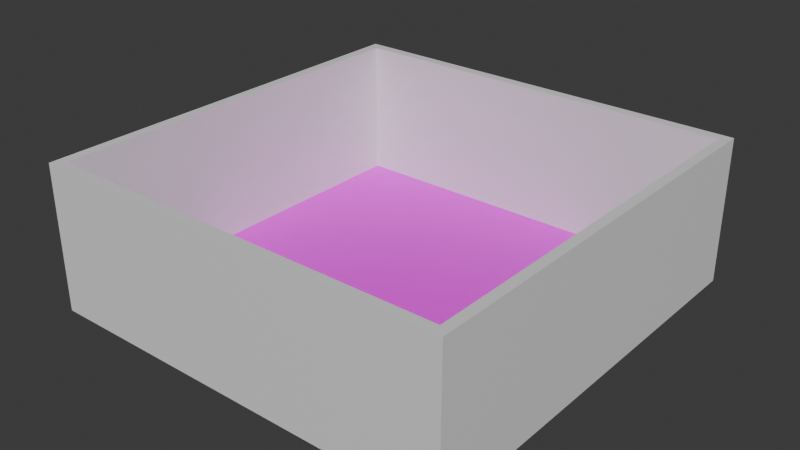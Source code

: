 # Source: Level.blend  (saved by Blender 5.1.29; exported with 4.5.12 LTS)
import bpy
from mathutils import Matrix  # noqa: F401  (used for matrix-valued properties, if any)

bpy.ops.wm.read_factory_settings(use_empty=True)
scene = bpy.context.scene
scene.name = 'Scene'

# ---- collections
col_collection = bpy.data.collections.new('Collection'); scene.collection.children.link(col_collection)

# ---- images (referenced by path relative to the original .blend; pixels are not part of the script)
import os
ASSET_DIR = os.environ.get("B2B_ASSET_DIR", "")  # directory of the original .blend (textures are referenced by path, not embedded)
HERE = os.path.dirname(os.path.abspath(__file__))  # packed textures are extracted next to this script under _unpacked/

def load_image(name, relpath, width, height, colorspace="sRGB"):
    """Load a texture the original file referenced (path relative to the .blend, or extracted next to this script)."""
    p = next((c for c in (os.path.join(HERE, relpath), os.path.join(ASSET_DIR, relpath)) if relpath and os.path.exists(c)), "")
    if p:
        img = bpy.data.images.load(p, check_existing=True)
        img.name = name
    else:  # same state as the original file: an image datablock whose file is absent (Cycles renders it pink)
        img = bpy.data.images.new(name, width, height)
        img.source = "FILE"
        img.filepath = "//" + (relpath or name)
    img.colorspace_settings.name = colorspace
    return img
img_texture_06_png = load_image('texture_06.png', 'texture_06.png', 1024, 1024, 'sRGB')

# ---- materials (node trees are filled in below, after node groups)
mat_white_texture = bpy.data.materials.new('White Texture')
mat_material = bpy.data.materials.new('Material')

# ---- material node trees
mat_white_texture.use_nodes = True; mat_white_texture.node_tree.nodes.clear()
_N = mat_white_texture.node_tree.nodes; _L = mat_white_texture.node_tree.links
n0 = _N.new('ShaderNodeBsdfPrincipled'); n0.name = 'Principled BSDF'; n0.location = (-205, 161)
n1 = _N.new('ShaderNodeOutputMaterial'); n1.name = 'Material Output'; n1.location = (110, 99)
_L.new(n0.outputs[0], n1.inputs[0])
n1.is_active_output = True
mat_material.use_nodes = True; mat_material.node_tree.nodes.clear()
_N = mat_material.node_tree.nodes; _L = mat_material.node_tree.links
n0 = _N.new('ShaderNodeBsdfPrincipled'); n0.name = 'Principled BSDF'; n0.location = (-144, 129)
n1 = _N.new('ShaderNodeOutputMaterial'); n1.name = 'Material Output'; n1.location = (144, 82)
n2 = _N.new('ShaderNodeTexImage'); n2.name = 'Image Texture'; n2.location = (-431, 168)
n2.image = img_texture_06_png
_L.new(n0.outputs[0], n1.inputs[0])
_L.new(n2.outputs[0], n0.inputs[0])
n1.is_active_output = True

# ---- world
world_world = bpy.data.worlds.new('World'); scene.world = world_world
world_world.use_nodes = True; world_world.node_tree.nodes.clear()
_N = world_world.node_tree.nodes; _L = world_world.node_tree.links
n0 = _N.new('ShaderNodeOutputWorld'); n0.name = 'World Output'; n0.location = (200, 100)
n1 = _N.new('ShaderNodeBackground'); n1.name = 'Background'; n1.location = (-200, 100)
n1.inputs[0].default_value = (0.05088, 0.05088, 0.05088, 1.0)
_L.new(n1.outputs[0], n0.inputs[0])
n0.is_active_output = True
world_world.color = (0.05088, 0.05088, 0.05088)
world_world.sun_shadow_jitter_overblur = 0.0

# ---- meshes
me_cube_001 = bpy.data.meshes.new('Cube.001')
me_cube_001.from_pydata([(-20.0, -20.0, 0.5), (-20.0, 20.0, 0.5), (20.0, -20.0, 0.5), (20.0, 20.0, 0.5), (-21.0, 21.0, -0.0125), (-21.0, -21.0, -0.0125), (21.0, 21.0, -0.0125), (21.0, -21.0, -0.0125), (21.0, 21.0, 14.51), (20.0, 20.0, 14.5), (-20.0, -20.0, 14.5), (-20.0, 20.0, 14.5), (20.0, -20.0, 14.5), (21.0, -21.0, 14.51), (-21.0, -21.0, 14.51), (-21.0, 21.0, 14.51)], [], [(0, 1, 11, 10), (5, 14, 15, 4), (11, 9, 8, 15, 14, 10), (3, 1, 0, 2), (6, 8, 13, 7), (4, 15, 8, 6), (3, 2, 12, 9), (6, 7, 5, 4), (12, 10, 14, 13, 8, 9), (2, 0, 10, 12), (1, 3, 9, 11), (7, 13, 14, 5)])
me_cube_001.polygons.foreach_set('material_index', [0, 0, 0, 1, 0, 0, 0, 0, 0, 0, 0, 0])
_uv = me_cube_001.uv_layers.new(name='UVMap')
_uv.uv.foreach_set('vector', [2.5, 2.5, 2.5, -1.5, 0.75, 0.5, 0.75, 0.75, 0.25, 0.0, 0.5, 0.0, 0.5, 0.25, 0.25, 0.25, 0.75, 0.5, 0.5, 0.5, 0.5, 0.5, 0.75, 0.5, 0.75, 0.75, 0.75, 0.75, -1.5, -1.5, 2.5, -1.5, 2.5, 2.5, -1.5, 2.5, 0.25, 0.5, 0.5, 0.5, 0.5, 0.75, 0.25, 0.75, 0.25, 0.25, 0.5, 0.25, 0.5, 0.5, 0.25, 0.5, -1.5, -1.5, -1.5, 2.5, 0.5, 0.75, 0.5, 0.5, 0.25, 0.5, 0.25, 0.75, 0.0, 0.75, 0.0, 0.5, 0.5, 0.75, 0.75, 0.75, 0.75, 0.75, 0.5, 0.75, 0.5, 0.5, 0.5, 0.5, -1.5, 2.5, 2.5, 2.5, 0.75, 0.75, 0.5, 0.75, 2.5, -1.5, -1.5, -1.5, 0.5, 0.5, 0.75, 0.5, 0.25, 0.75, 0.5, 0.75, 0.5, 1.0, 0.25, 1.0])
me_cube_001.materials.append(mat_white_texture)
me_cube_001.materials.append(mat_material)
me_cube_001.update()

# ---- objects
ob_cube_col = bpy.data.objects.new('Cube-col', me_cube_001)

# ---- transforms, parenting, visibility, modifiers, constraints
ob_cube_col.location = (0.0, 0.0, 0.0)

# ---- collection membership
col_collection.objects.link(ob_cube_col)

# ---- scene / render settings (as saved in the file)
scene.frame_start = 1; scene.frame_end = 250; scene.frame_set(1)
scene.render.engine = 'BLENDER_EEVEE_NEXT'
scene.render.bake_bias = 0.0
scene.render.bake_samples = 0
scene.cycles.sampling_pattern = 'TABULATED_SOBOL'
scene.eevee.use_volume_custom_range = False
bpy.context.view_layer.update()

# ---- added for rendering (the .blend has no active camera and no usable light): camera, sun
cam_auto = bpy.data.cameras.new('AutoCamera')
cam_auto.lens = 50.0
cam_auto.sensor_width = 36.0
cam_auto.clip_end = 1000.0
ob_auto_camera = bpy.data.objects.new('AutoCamera', cam_auto)
scene.collection.objects.link(ob_auto_camera)
ob_auto_camera.location = (56.5749, -67.8898, 52.5099)
ob_auto_camera.rotation_euler = (1.09748, -7.21219e-08, 0.694738)
scene.camera = ob_auto_camera
light_auto_sun = bpy.data.lights.new('AutoSun', 'SUN')
light_auto_sun.energy = 3.0
light_auto_sun.angle = 0.0523599
ob_auto_sun = bpy.data.objects.new('AutoSun', light_auto_sun)
scene.collection.objects.link(ob_auto_sun)
ob_auto_sun.rotation_euler = (0.872665, 0.174533, 0.523599)
bpy.context.view_layer.update()
